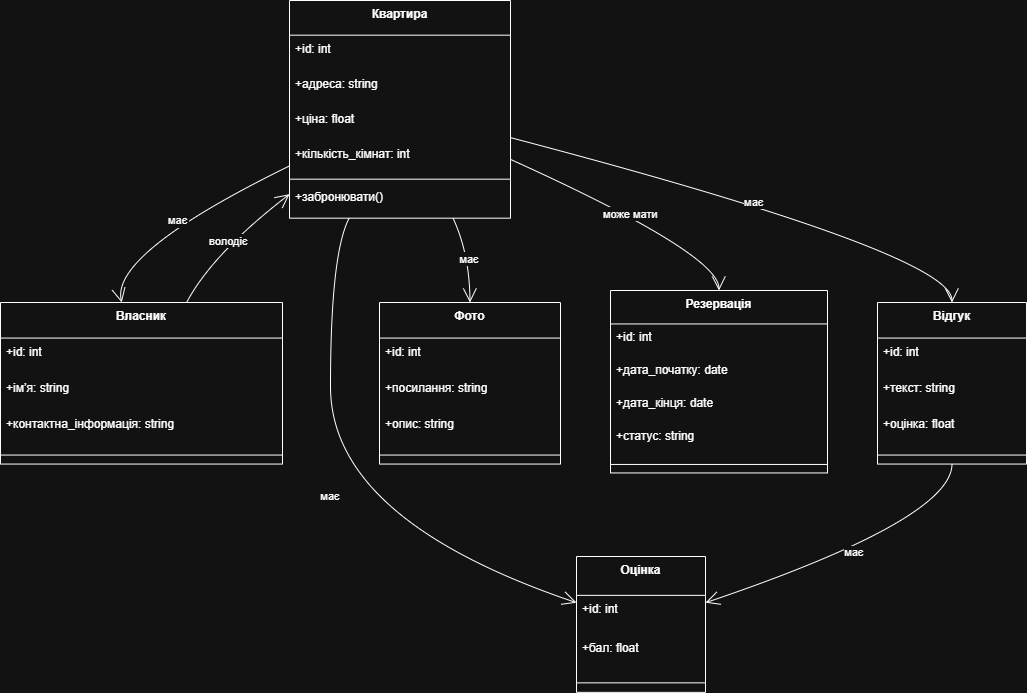

The diagram above was exported from draw.io. Its source (the exported page's mxGraphModel, read from the mxfile embedded in the PNG):
<mxGraphModel dx="1599" dy="1304" grid="1" gridSize="10" guides="1" tooltips="1" connect="1" arrows="1" fold="1" page="1" pageScale="1" pageWidth="827" pageHeight="1169" math="0" shadow="0">
  <root>
    <mxCell id="0" />
    <mxCell id="1" parent="0" />
    <mxCell id="dSMLc4k7YSypKbJ7Lqz1-1" parent="1" style="swimlane;fontStyle=1;align=center;verticalAlign=top;childLayout=stackLayout;horizontal=1;startSize=34.666666666666664;horizontalStack=0;resizeParent=1;resizeParentMax=0;resizeLast=0;collapsible=0;marginBottom=0;" value="Квартира" vertex="1">
      <mxGeometry height="217.66666666666666" width="221" x="1239" y="80" as="geometry" />
    </mxCell>
    <mxCell id="dSMLc4k7YSypKbJ7Lqz1-2" parent="dSMLc4k7YSypKbJ7Lqz1-1" style="text;strokeColor=none;fillColor=none;align=left;verticalAlign=top;spacingLeft=4;spacingRight=4;overflow=hidden;rotatable=0;points=[[0,0.5],[1,0.5]];portConstraint=eastwest;" value="+id: int" vertex="1">
      <mxGeometry height="35" width="221" y="34.666666666666664" as="geometry" />
    </mxCell>
    <mxCell id="dSMLc4k7YSypKbJ7Lqz1-3" parent="dSMLc4k7YSypKbJ7Lqz1-1" style="text;strokeColor=none;fillColor=none;align=left;verticalAlign=top;spacingLeft=4;spacingRight=4;overflow=hidden;rotatable=0;points=[[0,0.5],[1,0.5]];portConstraint=eastwest;" value="+адреса: string" vertex="1">
      <mxGeometry height="35" width="221" y="69.66666666666666" as="geometry" />
    </mxCell>
    <mxCell id="dSMLc4k7YSypKbJ7Lqz1-4" parent="dSMLc4k7YSypKbJ7Lqz1-1" style="text;strokeColor=none;fillColor=none;align=left;verticalAlign=top;spacingLeft=4;spacingRight=4;overflow=hidden;rotatable=0;points=[[0,0.5],[1,0.5]];portConstraint=eastwest;" value="+ціна: float" vertex="1">
      <mxGeometry height="35" width="221" y="104.66666666666666" as="geometry" />
    </mxCell>
    <mxCell id="dSMLc4k7YSypKbJ7Lqz1-5" parent="dSMLc4k7YSypKbJ7Lqz1-1" style="text;strokeColor=none;fillColor=none;align=left;verticalAlign=top;spacingLeft=4;spacingRight=4;overflow=hidden;rotatable=0;points=[[0,0.5],[1,0.5]];portConstraint=eastwest;" value="+кількість_кімнат: int" vertex="1">
      <mxGeometry height="35" width="221" y="139.66666666666666" as="geometry" />
    </mxCell>
    <mxCell id="dSMLc4k7YSypKbJ7Lqz1-6" parent="dSMLc4k7YSypKbJ7Lqz1-1" style="line;strokeWidth=1;fillColor=none;align=left;verticalAlign=middle;spacingTop=-1;spacingLeft=3;spacingRight=3;rotatable=0;labelPosition=right;points=[];portConstraint=eastwest;strokeColor=inherit;" vertex="1">
      <mxGeometry height="8" width="221" y="174.66666666666666" as="geometry" />
    </mxCell>
    <mxCell id="dSMLc4k7YSypKbJ7Lqz1-7" parent="dSMLc4k7YSypKbJ7Lqz1-1" style="text;strokeColor=none;fillColor=none;align=left;verticalAlign=top;spacingLeft=4;spacingRight=4;overflow=hidden;rotatable=0;points=[[0,0.5],[1,0.5]];portConstraint=eastwest;" value="+забронювати()" vertex="1">
      <mxGeometry height="35" width="221" y="182.66666666666666" as="geometry" />
    </mxCell>
    <mxCell id="dSMLc4k7YSypKbJ7Lqz1-8" parent="1" style="swimlane;fontStyle=1;align=center;verticalAlign=top;childLayout=stackLayout;horizontal=1;startSize=35.55555555555556;horizontalStack=0;resizeParent=1;resizeParentMax=0;resizeLast=0;collapsible=0;marginBottom=0;" value="Власник" vertex="1">
      <mxGeometry height="161.55555555555554" width="282" x="950" y="382" as="geometry" />
    </mxCell>
    <mxCell id="dSMLc4k7YSypKbJ7Lqz1-9" parent="dSMLc4k7YSypKbJ7Lqz1-8" style="text;strokeColor=none;fillColor=none;align=left;verticalAlign=top;spacingLeft=4;spacingRight=4;overflow=hidden;rotatable=0;points=[[0,0.5],[1,0.5]];portConstraint=eastwest;" value="+id: int" vertex="1">
      <mxGeometry height="36" width="282" y="35.55555555555556" as="geometry" />
    </mxCell>
    <mxCell id="dSMLc4k7YSypKbJ7Lqz1-10" parent="dSMLc4k7YSypKbJ7Lqz1-8" style="text;strokeColor=none;fillColor=none;align=left;verticalAlign=top;spacingLeft=4;spacingRight=4;overflow=hidden;rotatable=0;points=[[0,0.5],[1,0.5]];portConstraint=eastwest;" value="+імʼя: string" vertex="1">
      <mxGeometry height="36" width="282" y="71.55555555555556" as="geometry" />
    </mxCell>
    <mxCell id="dSMLc4k7YSypKbJ7Lqz1-11" parent="dSMLc4k7YSypKbJ7Lqz1-8" style="text;strokeColor=none;fillColor=none;align=left;verticalAlign=top;spacingLeft=4;spacingRight=4;overflow=hidden;rotatable=0;points=[[0,0.5],[1,0.5]];portConstraint=eastwest;" value="+контактна_інформація: string" vertex="1">
      <mxGeometry height="36" width="282" y="107.55555555555556" as="geometry" />
    </mxCell>
    <mxCell id="dSMLc4k7YSypKbJ7Lqz1-12" parent="dSMLc4k7YSypKbJ7Lqz1-8" style="line;strokeWidth=1;fillColor=none;align=left;verticalAlign=middle;spacingTop=-1;spacingLeft=3;spacingRight=3;rotatable=0;labelPosition=right;points=[];portConstraint=eastwest;strokeColor=inherit;" vertex="1">
      <mxGeometry height="18" width="282" y="143.55555555555554" as="geometry" />
    </mxCell>
    <mxCell id="dSMLc4k7YSypKbJ7Lqz1-13" parent="1" style="swimlane;fontStyle=1;align=center;verticalAlign=top;childLayout=stackLayout;horizontal=1;startSize=35.55555555555556;horizontalStack=0;resizeParent=1;resizeParentMax=0;resizeLast=0;collapsible=0;marginBottom=0;" value="Відгук" vertex="1">
      <mxGeometry height="161.55555555555554" width="149" x="1827" y="382" as="geometry" />
    </mxCell>
    <mxCell id="dSMLc4k7YSypKbJ7Lqz1-14" parent="dSMLc4k7YSypKbJ7Lqz1-13" style="text;strokeColor=none;fillColor=none;align=left;verticalAlign=top;spacingLeft=4;spacingRight=4;overflow=hidden;rotatable=0;points=[[0,0.5],[1,0.5]];portConstraint=eastwest;" value="+id: int" vertex="1">
      <mxGeometry height="36" width="149" y="35.55555555555556" as="geometry" />
    </mxCell>
    <mxCell id="dSMLc4k7YSypKbJ7Lqz1-15" parent="dSMLc4k7YSypKbJ7Lqz1-13" style="text;strokeColor=none;fillColor=none;align=left;verticalAlign=top;spacingLeft=4;spacingRight=4;overflow=hidden;rotatable=0;points=[[0,0.5],[1,0.5]];portConstraint=eastwest;" value="+текст: string" vertex="1">
      <mxGeometry height="36" width="149" y="71.55555555555556" as="geometry" />
    </mxCell>
    <mxCell id="dSMLc4k7YSypKbJ7Lqz1-16" parent="dSMLc4k7YSypKbJ7Lqz1-13" style="text;strokeColor=none;fillColor=none;align=left;verticalAlign=top;spacingLeft=4;spacingRight=4;overflow=hidden;rotatable=0;points=[[0,0.5],[1,0.5]];portConstraint=eastwest;" value="+оцінка: float" vertex="1">
      <mxGeometry height="36" width="149" y="107.55555555555556" as="geometry" />
    </mxCell>
    <mxCell id="dSMLc4k7YSypKbJ7Lqz1-17" parent="dSMLc4k7YSypKbJ7Lqz1-13" style="line;strokeWidth=1;fillColor=none;align=left;verticalAlign=middle;spacingTop=-1;spacingLeft=3;spacingRight=3;rotatable=0;labelPosition=right;points=[];portConstraint=eastwest;strokeColor=inherit;" vertex="1">
      <mxGeometry height="18" width="149" y="143.55555555555554" as="geometry" />
    </mxCell>
    <mxCell id="dSMLc4k7YSypKbJ7Lqz1-18" parent="1" style="swimlane;fontStyle=1;align=center;verticalAlign=top;childLayout=stackLayout;horizontal=1;startSize=35.55555555555556;horizontalStack=0;resizeParent=1;resizeParentMax=0;resizeLast=0;collapsible=0;marginBottom=0;" value="Фото" vertex="1">
      <mxGeometry height="161.55555555555554" width="181" x="1329" y="382" as="geometry" />
    </mxCell>
    <mxCell id="dSMLc4k7YSypKbJ7Lqz1-19" parent="dSMLc4k7YSypKbJ7Lqz1-18" style="text;strokeColor=none;fillColor=none;align=left;verticalAlign=top;spacingLeft=4;spacingRight=4;overflow=hidden;rotatable=0;points=[[0,0.5],[1,0.5]];portConstraint=eastwest;" value="+id: int" vertex="1">
      <mxGeometry height="36" width="181" y="35.55555555555556" as="geometry" />
    </mxCell>
    <mxCell id="dSMLc4k7YSypKbJ7Lqz1-20" parent="dSMLc4k7YSypKbJ7Lqz1-18" style="text;strokeColor=none;fillColor=none;align=left;verticalAlign=top;spacingLeft=4;spacingRight=4;overflow=hidden;rotatable=0;points=[[0,0.5],[1,0.5]];portConstraint=eastwest;" value="+посилання: string" vertex="1">
      <mxGeometry height="36" width="181" y="71.55555555555556" as="geometry" />
    </mxCell>
    <mxCell id="dSMLc4k7YSypKbJ7Lqz1-21" parent="dSMLc4k7YSypKbJ7Lqz1-18" style="text;strokeColor=none;fillColor=none;align=left;verticalAlign=top;spacingLeft=4;spacingRight=4;overflow=hidden;rotatable=0;points=[[0,0.5],[1,0.5]];portConstraint=eastwest;" value="+опис: string" vertex="1">
      <mxGeometry height="36" width="181" y="107.55555555555556" as="geometry" />
    </mxCell>
    <mxCell id="dSMLc4k7YSypKbJ7Lqz1-22" parent="dSMLc4k7YSypKbJ7Lqz1-18" style="line;strokeWidth=1;fillColor=none;align=left;verticalAlign=middle;spacingTop=-1;spacingLeft=3;spacingRight=3;rotatable=0;labelPosition=right;points=[];portConstraint=eastwest;strokeColor=inherit;" vertex="1">
      <mxGeometry height="18" width="181" y="143.55555555555554" as="geometry" />
    </mxCell>
    <mxCell id="dSMLc4k7YSypKbJ7Lqz1-23" parent="1" style="swimlane;fontStyle=1;align=center;verticalAlign=top;childLayout=stackLayout;horizontal=1;startSize=38.857142857142854;horizontalStack=0;resizeParent=1;resizeParentMax=0;resizeLast=0;collapsible=0;marginBottom=0;" value="Оцінка" vertex="1">
      <mxGeometry height="135.85714285714286" width="129" x="1526" y="636" as="geometry" />
    </mxCell>
    <mxCell id="dSMLc4k7YSypKbJ7Lqz1-24" parent="dSMLc4k7YSypKbJ7Lqz1-23" style="text;strokeColor=none;fillColor=none;align=left;verticalAlign=top;spacingLeft=4;spacingRight=4;overflow=hidden;rotatable=0;points=[[0,0.5],[1,0.5]];portConstraint=eastwest;" value="+id: int" vertex="1">
      <mxGeometry height="39" width="129" y="38.857142857142854" as="geometry" />
    </mxCell>
    <mxCell id="dSMLc4k7YSypKbJ7Lqz1-25" parent="dSMLc4k7YSypKbJ7Lqz1-23" style="text;strokeColor=none;fillColor=none;align=left;verticalAlign=top;spacingLeft=4;spacingRight=4;overflow=hidden;rotatable=0;points=[[0,0.5],[1,0.5]];portConstraint=eastwest;" value="+бал: float" vertex="1">
      <mxGeometry height="39" width="129" y="77.85714285714286" as="geometry" />
    </mxCell>
    <mxCell id="dSMLc4k7YSypKbJ7Lqz1-26" parent="dSMLc4k7YSypKbJ7Lqz1-23" style="line;strokeWidth=1;fillColor=none;align=left;verticalAlign=middle;spacingTop=-1;spacingLeft=3;spacingRight=3;rotatable=0;labelPosition=right;points=[];portConstraint=eastwest;strokeColor=inherit;" vertex="1">
      <mxGeometry height="19" width="129" y="116.85714285714286" as="geometry" />
    </mxCell>
    <mxCell id="dSMLc4k7YSypKbJ7Lqz1-27" parent="1" style="swimlane;fontStyle=1;align=center;verticalAlign=top;childLayout=stackLayout;horizontal=1;startSize=33.45454545454545;horizontalStack=0;resizeParent=1;resizeParentMax=0;resizeLast=0;collapsible=0;marginBottom=0;" value="Резервація" vertex="1">
      <mxGeometry height="182.45454545454544" width="217" x="1560" y="370" as="geometry" />
    </mxCell>
    <mxCell id="dSMLc4k7YSypKbJ7Lqz1-28" parent="dSMLc4k7YSypKbJ7Lqz1-27" style="text;strokeColor=none;fillColor=none;align=left;verticalAlign=top;spacingLeft=4;spacingRight=4;overflow=hidden;rotatable=0;points=[[0,0.5],[1,0.5]];portConstraint=eastwest;" value="+id: int" vertex="1">
      <mxGeometry height="33" width="217" y="33.45454545454545" as="geometry" />
    </mxCell>
    <mxCell id="dSMLc4k7YSypKbJ7Lqz1-29" parent="dSMLc4k7YSypKbJ7Lqz1-27" style="text;strokeColor=none;fillColor=none;align=left;verticalAlign=top;spacingLeft=4;spacingRight=4;overflow=hidden;rotatable=0;points=[[0,0.5],[1,0.5]];portConstraint=eastwest;" value="+дата_початку: date" vertex="1">
      <mxGeometry height="33" width="217" y="66.45454545454545" as="geometry" />
    </mxCell>
    <mxCell id="dSMLc4k7YSypKbJ7Lqz1-30" parent="dSMLc4k7YSypKbJ7Lqz1-27" style="text;strokeColor=none;fillColor=none;align=left;verticalAlign=top;spacingLeft=4;spacingRight=4;overflow=hidden;rotatable=0;points=[[0,0.5],[1,0.5]];portConstraint=eastwest;" value="+дата_кінця: date" vertex="1">
      <mxGeometry height="33" width="217" y="99.45454545454545" as="geometry" />
    </mxCell>
    <mxCell id="dSMLc4k7YSypKbJ7Lqz1-31" parent="dSMLc4k7YSypKbJ7Lqz1-27" style="text;strokeColor=none;fillColor=none;align=left;verticalAlign=top;spacingLeft=4;spacingRight=4;overflow=hidden;rotatable=0;points=[[0,0.5],[1,0.5]];portConstraint=eastwest;" value="+статус: string" vertex="1">
      <mxGeometry height="33" width="217" y="132.45454545454544" as="geometry" />
    </mxCell>
    <mxCell id="dSMLc4k7YSypKbJ7Lqz1-32" parent="dSMLc4k7YSypKbJ7Lqz1-27" style="line;strokeWidth=1;fillColor=none;align=left;verticalAlign=middle;spacingTop=-1;spacingLeft=3;spacingRight=3;rotatable=0;labelPosition=right;points=[];portConstraint=eastwest;strokeColor=inherit;" vertex="1">
      <mxGeometry height="17" width="217" y="165.45454545454544" as="geometry" />
    </mxCell>
    <mxCell id="dSMLc4k7YSypKbJ7Lqz1-33" edge="1" parent="1" source="dSMLc4k7YSypKbJ7Lqz1-1" style="curved=1;startArrow=none;endArrow=open;endSize=12;exitX=0;exitY=0.76;entryX=0.43;entryY=0;rounded=0;" target="dSMLc4k7YSypKbJ7Lqz1-8" value="має">
      <mxGeometry relative="1" as="geometry">
        <Array as="points">
          <mxPoint x="1060" y="333" />
        </Array>
      </mxGeometry>
    </mxCell>
    <mxCell id="dSMLc4k7YSypKbJ7Lqz1-34" edge="1" parent="1" source="dSMLc4k7YSypKbJ7Lqz1-1" style="curved=1;startArrow=none;endArrow=open;endSize=12;exitX=1;exitY=0.63;entryX=0.5;entryY=0;rounded=0;" target="dSMLc4k7YSypKbJ7Lqz1-13" value="має">
      <mxGeometry relative="1" as="geometry">
        <Array as="points">
          <mxPoint x="1901" y="333" />
        </Array>
      </mxGeometry>
    </mxCell>
    <mxCell id="dSMLc4k7YSypKbJ7Lqz1-35" edge="1" parent="1" source="dSMLc4k7YSypKbJ7Lqz1-1" style="curved=1;startArrow=none;endArrow=open;endSize=12;exitX=0.74;exitY=1;entryX=0.5;entryY=0;rounded=0;" target="dSMLc4k7YSypKbJ7Lqz1-18" value="має">
      <mxGeometry relative="1" as="geometry">
        <Array as="points">
          <mxPoint x="1419" y="333" />
        </Array>
      </mxGeometry>
    </mxCell>
    <mxCell id="dSMLc4k7YSypKbJ7Lqz1-36" edge="1" parent="1" source="dSMLc4k7YSypKbJ7Lqz1-1" style="curved=1;startArrow=none;endArrow=open;endSize=12;exitX=0.27;exitY=1;entryX=0;entryY=0.34;rounded=0;" target="dSMLc4k7YSypKbJ7Lqz1-23" value="має">
      <mxGeometry relative="1" as="geometry">
        <Array as="points">
          <mxPoint x="1280" y="333" />
          <mxPoint x="1280" y="599" />
        </Array>
      </mxGeometry>
    </mxCell>
    <mxCell id="dSMLc4k7YSypKbJ7Lqz1-37" edge="1" parent="1" source="dSMLc4k7YSypKbJ7Lqz1-1" style="curved=1;startArrow=none;endArrow=open;endSize=12;exitX=1;exitY=0.73;entryX=0.5;entryY=0;rounded=0;" target="dSMLc4k7YSypKbJ7Lqz1-27" value="може мати">
      <mxGeometry relative="1" as="geometry">
        <Array as="points">
          <mxPoint x="1668" y="333" />
        </Array>
      </mxGeometry>
    </mxCell>
    <mxCell id="dSMLc4k7YSypKbJ7Lqz1-38" edge="1" parent="1" source="dSMLc4k7YSypKbJ7Lqz1-13" style="curved=1;startArrow=none;endArrow=open;endSize=12;exitX=0.5;exitY=1;entryX=1;entryY=0.34;rounded=0;" target="dSMLc4k7YSypKbJ7Lqz1-23" value="має">
      <mxGeometry relative="1" as="geometry">
        <Array as="points">
          <mxPoint x="1901" y="599" />
        </Array>
      </mxGeometry>
    </mxCell>
    <mxCell id="dSMLc4k7YSypKbJ7Lqz1-39" edge="1" parent="1" source="dSMLc4k7YSypKbJ7Lqz1-8" style="curved=1;startArrow=none;endArrow=open;endSize=12;exitX=0.66;exitY=0;entryX=0;entryY=0.89;rounded=0;" target="dSMLc4k7YSypKbJ7Lqz1-1" value="володіє">
      <mxGeometry relative="1" as="geometry">
        <Array as="points">
          <mxPoint x="1162" y="333" />
        </Array>
      </mxGeometry>
    </mxCell>
  </root>
</mxGraphModel>